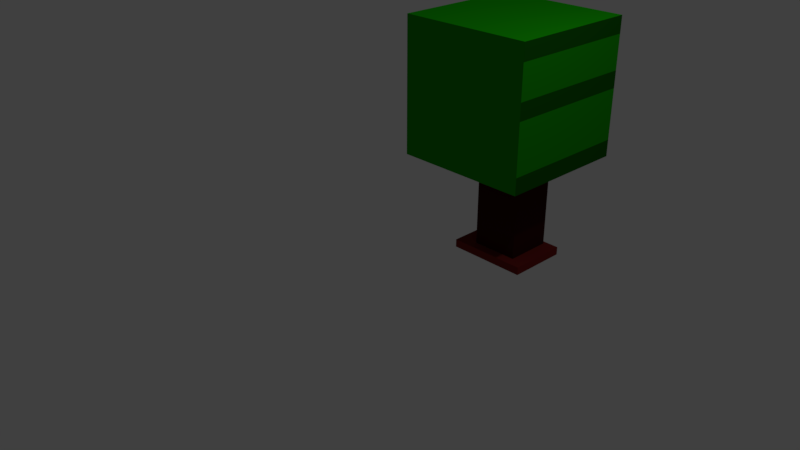 # Source: tree.blend  (saved by Blender 2.78.0; exported with 4.5.12 LTS)
import bpy
from mathutils import Matrix  # noqa: F401  (used for matrix-valued properties, if any)

bpy.ops.wm.read_factory_settings(use_empty=True)
scene = bpy.context.scene
scene.name = 'Scene'

# ---- collections
col_collection_1 = bpy.data.collections.new('Collection 1'); scene.collection.children.link(col_collection_1)

# ---- materials (node trees are filled in below, after node groups)
mat_middle = bpy.data.materials.new('middle')
mat_middle.alpha_threshold = 0.0
mat_middle.use_transparent_shadow = False
mat_middle.diffuse_color = (0.04203, 0.003515, 0.003277, 1.0)
mat_middle.roughness = 0.5
mat_stripe = bpy.data.materials.new('stripe')
mat_stripe.alpha_threshold = 0.0
mat_stripe.use_transparent_shadow = False
mat_stripe.diffuse_color = (0.009337, 0.3264, 0.0, 1.0)
mat_stripe.roughness = 0.5
mat_bright = bpy.data.materials.new('bright')
mat_bright.alpha_threshold = 0.0
mat_bright.use_transparent_shadow = False
mat_bright.diffuse_color = (0.005472, 0.1065, 0.001126, 1.0)
mat_bright.roughness = 0.5
mat_roof = bpy.data.materials.new('roof')
mat_roof.alpha_threshold = 0.0
mat_roof.use_transparent_shadow = False
mat_roof.diffuse_color = (0.01169, 0.477, 0.0, 1.0)
mat_roof.roughness = 0.5
mat_material_001 = bpy.data.materials.new('Material.001')
mat_material_001.alpha_threshold = 0.0
mat_material_001.use_transparent_shadow = False
mat_material_001.diffuse_color = (0.196, 0.01647, 0.01439, 1.0)
mat_material_001.roughness = 0.5

# ---- material node trees

# ---- world
world_world = bpy.data.worlds.new('World'); scene.world = world_world
world_world.color = (0.05088, 0.05088, 0.05088)
world_world.use_sun_shadow = False
world_world.sun_shadow_jitter_overblur = 0.0
world_world.cycles.sampling_method = 'MANUAL'

# ---- cameras
cam_camera = bpy.data.cameras.new('Camera')
cam_camera.clip_end = 100.0
cam_camera.lens = 35.0
cam_camera.sensor_width = 32.0
cam_camera.sensor_height = 18.0
cam_camera.ortho_scale = 7.314
cam_camera.dof.focus_distance = 0.0
cam_camera.dof.aperture_fstop = 128.0

# ---- lights
light_lamp = bpy.data.lights.new('Lamp', 'POINT')
light_lamp.transmission_factor = 0.0
light_lamp.cutoff_distance = 30.0
light_lamp.energy = 100.0
light_lamp.shadow_buffer_clip_start = 1.001
light_lamp.shadow_soft_size = 0.1
light_lamp.shadow_maximum_resolution = 0.006
light_lamp.use_absolute_resolution = True

# ---- meshes
me_cube_003 = bpy.data.meshes.new('Cube.003')
me_cube_003.from_pydata([(-1.0, -1.0, -1.0), (-1.0, -1.0, 1.0), (-1.0, 1.0, -1.0), (-1.0, 1.0, 1.0), (1.0, -1.0, -1.0), (1.0, -1.0, 1.0), (1.0, 1.0, -1.0), (1.0, 1.0, 1.0)], [], [(0, 1, 3, 2), (2, 3, 7, 6), (6, 7, 5, 4), (4, 5, 1, 0), (2, 6, 4, 0), (7, 3, 1, 5)])
me_cube_003.materials.append(mat_middle)
me_cube_003.use_remesh_preserve_volume = False
me_cube_003.use_remesh_preserve_attributes = False
me_cube_003.use_mirror_vertex_groups = False
me_cube_003.update()
me_cube_002 = bpy.data.meshes.new('Cube.002')
me_cube_002.from_pydata([(-1.0, -1.0, -1.0), (-1.0, -1.0, 1.0), (-1.0, 1.0, -1.0), (-1.0, 1.0, 1.0), (1.0, -1.0, -1.0), (1.0, -1.0, 1.0), (1.0, 1.0, -1.0), (1.0, 1.0, 1.0), (-1.0, -1.0, 0.0), (-1.0, 1.0, 0.0), (1.0, 1.0, 0.0), (1.0, -1.0, 0.0), (-1.0, -1.0, 0.5), (-1.0, 1.0, 0.5), (1.0, 1.0, 0.5), (1.0, -1.0, 0.5), (-1.0, -1.0, 0.75), (-1.0, 1.0, 0.75), (1.0, 1.0, 0.75), (1.0, -1.0, 0.75), (-1.0, 1.0, 0.25), (1.0, 1.0, 0.25), (1.0, -1.0, 0.25), (-1.0, -1.0, 0.25), (-1.0, 1.0, -0.5), (1.0, 1.0, -0.5), (1.0, -1.0, -0.5), (-1.0, -1.0, -0.5), (-1.0, -1.0, -0.25), (-1.0, 1.0, -0.25), (1.0, 1.0, -0.25), (1.0, -1.0, -0.25), (-1.0, 1.0, -0.75), (1.0, 1.0, -0.75), (1.0, -1.0, -0.75), (-1.0, -1.0, -0.75), (1.0, -1.0, 1.0), (1.0, 1.0, 1.0)], [], [(16, 1, 3, 17), (17, 3, 7, 18), (18, 7, 5, 19), (19, 5, 1, 16), (2, 6, 4, 0), (7, 3, 1, 5), (31, 11, 8, 28), (30, 10, 11, 31), (29, 9, 10, 30), (28, 8, 9, 29), (22, 15, 12, 23), (21, 14, 15, 22), (20, 13, 14, 21), (23, 12, 13, 20), (15, 19, 16, 12), (14, 18, 19, 15), (13, 17, 18, 14), (12, 16, 17, 13), (8, 23, 20, 9), (9, 20, 21, 10), (10, 21, 22, 11), (11, 22, 23, 8), (35, 27, 24, 32), (32, 24, 25, 33), (33, 25, 26, 34), (34, 26, 27, 35), (27, 28, 29, 24), (24, 29, 30, 25), (25, 30, 31, 26), (26, 31, 28, 27), (4, 34, 35, 0), (6, 33, 34, 4), (2, 32, 33, 6), (0, 35, 32, 2), (35, 34, 33, 32), (7, 5, 36, 37)])
me_cube_002.polygons.foreach_set('material_index', [0, 1, 1, 0, 0, 2, 0, 0, 1, 0, 0, 0, 1, 0, 0, 0, 1, 0, 0, 1, 1, 0, 0, 1, 0, 0, 0, 1, 0, 0, 0, 1, 1, 0, 0, 0])
me_cube_002.materials.append(mat_stripe)
me_cube_002.materials.append(mat_bright)
me_cube_002.materials.append(mat_roof)
me_cube_002.use_remesh_preserve_volume = False
me_cube_002.use_remesh_preserve_attributes = False
me_cube_002.use_mirror_vertex_groups = False
me_cube_002.update()
me_cube_001 = bpy.data.meshes.new('Cube.001')
me_cube_001.from_pydata([(-1.0, -1.0, -1.0), (-1.0, -1.0, 1.0), (-1.0, 1.0, -1.0), (-1.0, 1.0, 1.0), (1.0, -1.0, -1.0), (1.0, -1.0, 1.0), (1.0, 1.0, -1.0), (1.0, 1.0, 1.0)], [], [(0, 1, 3, 2), (2, 3, 7, 6), (6, 7, 5, 4), (4, 5, 1, 0), (2, 6, 4, 0), (7, 3, 1, 5)])
me_cube_001.materials.append(mat_material_001)
me_cube_001.use_remesh_preserve_volume = False
me_cube_001.use_remesh_preserve_attributes = False
me_cube_001.use_mirror_vertex_groups = False
me_cube_001.update()

# ---- objects
ob_cube_000 = bpy.data.objects.new('Cube.000', me_cube_003)
ob_cube_002 = bpy.data.objects.new('Cube.002', me_cube_002)
ob_cube_001 = bpy.data.objects.new('Cube.001', me_cube_001)
ob_lamp = bpy.data.objects.new('Lamp', light_lamp)
ob_camera = bpy.data.objects.new('Camera', cam_camera)

# ---- transforms, parenting, visibility, modifiers, constraints
ob_cube_000.location = (0.8727, 1.759, 0.489)
ob_cube_000.scale = (0.3194, 0.3194, 0.6575)
ob_cube_000.lineart.crease_threshold = 0.0
ob_cube_002.location = (0.7343, 1.748, 2.009)
ob_cube_002.scale = (0.9128, 0.9128, 0.9128)
ob_cube_002.lineart.crease_threshold = 0.0
ob_cube_001.location = (0.846, 1.72, -0.1975)
ob_cube_001.scale = (0.5422, 0.41, 0.05493)
ob_cube_001.lineart.crease_threshold = 0.0
ob_lamp.location = (4.076, 1.005, 5.904)
ob_lamp.rotation_euler = (0.6503, 0.05522, 1.866)
ob_lamp.lock_rotations_4d = False
ob_lamp.empty_display_type = 'ARROWS'
ob_lamp.color = (0.0, 0.0, 0.0, 0.0)
ob_lamp.lineart.crease_threshold = 0.0
ob_camera.location = (7.481, -6.508, 5.344)
ob_camera.rotation_euler = (1.109, 0.0, 0.8149)
ob_camera.lock_rotations_4d = False
ob_camera.empty_display_type = 'ARROWS'
ob_camera.color = (0.0, 0.0, 0.0, 0.0)
ob_camera.display_type = 'WIRE'
ob_camera.lineart.crease_threshold = 0.0

# ---- collection membership
col_collection_1.objects.link(ob_cube_000)
col_collection_1.objects.link(ob_cube_002)
col_collection_1.objects.link(ob_cube_001)
col_collection_1.objects.link(ob_lamp)
col_collection_1.objects.link(ob_camera)

# ---- scene / render settings (as saved in the file)
scene.camera = ob_camera
scene.frame_start = 1; scene.frame_end = 250; scene.frame_set(1)
scene.render.engine = 'BLENDER_EEVEE_NEXT'
scene.render.resolution_percentage = 50
scene.render.dither_intensity = 0.0
scene.cycles.use_denoising = False
scene.cycles.samples = 128
scene.cycles.sampling_pattern = 'TABULATED_SOBOL'
scene.cycles.light_sampling_threshold = 0.0
scene.cycles.use_adaptive_sampling = False
scene.cycles.use_light_tree = False
scene.cycles.blur_glossy = 0.0
scene.cycles.sample_clamp_indirect = 0.0
scene.view_settings.view_transform = 'Standard'
bpy.context.view_layer.update()
